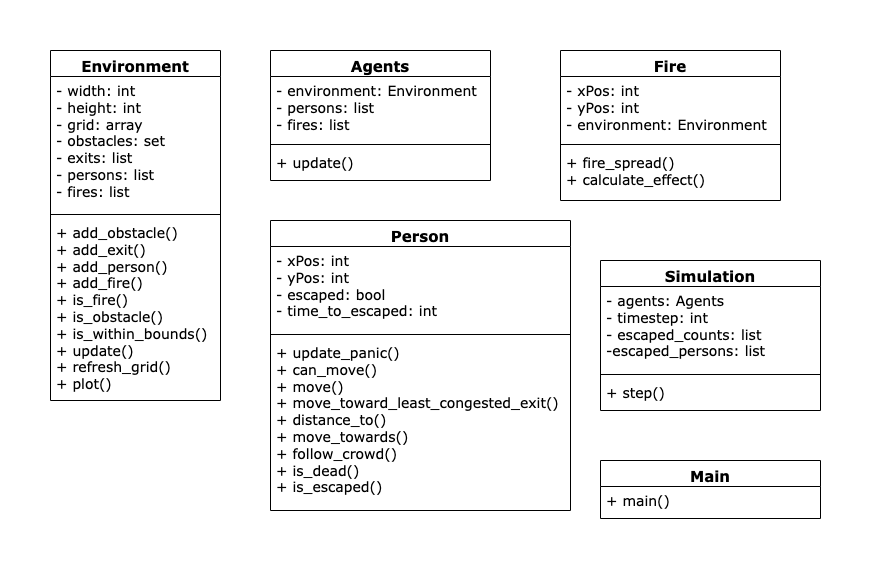

The diagram above was exported from draw.io. Its source (the exported page's mxGraphModel, read from the mxfile embedded in the PNG):
<mxGraphModel dx="616" dy="481" grid="1" gridSize="10" guides="1" tooltips="1" connect="1" arrows="1" fold="1" page="1" pageScale="1" pageWidth="850" pageHeight="1100" math="0" shadow="0">
  <root>
    <mxCell id="0" />
    <mxCell id="1" parent="0" />
    <mxCell id="JmfW4UG0Y5whxM65K4v0-13" value="&lt;font style=&quot;font-size: 15px;&quot;&gt;Environment&lt;/font&gt;" style="swimlane;fontStyle=1;align=center;verticalAlign=top;childLayout=stackLayout;horizontal=1;startSize=26;horizontalStack=0;resizeParent=1;resizeParentMax=0;resizeLast=0;collapsible=1;marginBottom=0;whiteSpace=wrap;html=1;fontFamily=Verdana;" vertex="1" parent="1">
      <mxGeometry x="60" y="60" width="170" height="350" as="geometry" />
    </mxCell>
    <mxCell id="JmfW4UG0Y5whxM65K4v0-14" value="&lt;font style=&quot;font-size: 14px;&quot;&gt;- width: int&lt;br&gt;- height: int&lt;br&gt;- grid: array&lt;br&gt;- obstacles: set&lt;br&gt;- exits: list&lt;br&gt;- persons: list&lt;br&gt;- fires: list&lt;/font&gt;" style="text;strokeColor=none;fillColor=none;align=left;verticalAlign=top;spacingLeft=4;spacingRight=4;overflow=hidden;rotatable=0;points=[[0,0.5],[1,0.5]];portConstraint=eastwest;whiteSpace=wrap;html=1;fontFamily=Verdana;" vertex="1" parent="JmfW4UG0Y5whxM65K4v0-13">
      <mxGeometry y="26" width="170" height="134" as="geometry" />
    </mxCell>
    <mxCell id="JmfW4UG0Y5whxM65K4v0-15" value="" style="line;strokeWidth=1;fillColor=none;align=left;verticalAlign=middle;spacingTop=-1;spacingLeft=3;spacingRight=3;rotatable=0;labelPosition=right;points=[];portConstraint=eastwest;strokeColor=inherit;fontFamily=Verdana;" vertex="1" parent="JmfW4UG0Y5whxM65K4v0-13">
      <mxGeometry y="160" width="170" height="8" as="geometry" />
    </mxCell>
    <mxCell id="JmfW4UG0Y5whxM65K4v0-16" value="&lt;font style=&quot;font-size: 14px;&quot;&gt;&lt;font&gt;+ add_obstacle()&lt;br&gt;+ add_exit()&lt;br&gt;+ add_person() &lt;br&gt;+&amp;nbsp;add_fire() &lt;br&gt;+ is_fire()&lt;br&gt;+ is_obstacle()&lt;br&gt;+ is_within_bounds()&lt;br&gt;+ update()&lt;br&gt;+ refresh_grid()&lt;br&gt;+ plot()&lt;br&gt;&lt;/font&gt;&lt;font style=&quot;&quot;&gt;&lt;br&gt;&lt;/font&gt;&lt;/font&gt;" style="text;strokeColor=none;fillColor=none;align=left;verticalAlign=top;spacingLeft=4;spacingRight=4;overflow=hidden;rotatable=0;points=[[0,0.5],[1,0.5]];portConstraint=eastwest;whiteSpace=wrap;html=1;fontFamily=Verdana;" vertex="1" parent="JmfW4UG0Y5whxM65K4v0-13">
      <mxGeometry y="168" width="170" height="182" as="geometry" />
    </mxCell>
    <mxCell id="JmfW4UG0Y5whxM65K4v0-21" value="&lt;font style=&quot;font-size: 15px;&quot;&gt;Agents&lt;/font&gt;" style="swimlane;fontStyle=1;align=center;verticalAlign=top;childLayout=stackLayout;horizontal=1;startSize=26;horizontalStack=0;resizeParent=1;resizeParentMax=0;resizeLast=0;collapsible=1;marginBottom=0;whiteSpace=wrap;html=1;fontFamily=Verdana;" vertex="1" parent="1">
      <mxGeometry x="280" y="60" width="220" height="130" as="geometry" />
    </mxCell>
    <mxCell id="JmfW4UG0Y5whxM65K4v0-22" value="&lt;font&gt;&lt;span style=&quot;font-size: 14px;&quot;&gt;- environment: Environment&lt;br&gt;- persons: list&lt;br&gt;- fires: list&lt;br&gt;&lt;/span&gt;&lt;/font&gt;" style="text;strokeColor=none;fillColor=none;align=left;verticalAlign=top;spacingLeft=4;spacingRight=4;overflow=hidden;rotatable=0;points=[[0,0.5],[1,0.5]];portConstraint=eastwest;whiteSpace=wrap;html=1;fontFamily=Verdana;" vertex="1" parent="JmfW4UG0Y5whxM65K4v0-21">
      <mxGeometry y="26" width="220" height="64" as="geometry" />
    </mxCell>
    <mxCell id="JmfW4UG0Y5whxM65K4v0-23" value="" style="line;strokeWidth=1;fillColor=none;align=left;verticalAlign=middle;spacingTop=-1;spacingLeft=3;spacingRight=3;rotatable=0;labelPosition=right;points=[];portConstraint=eastwest;strokeColor=inherit;fontFamily=Verdana;" vertex="1" parent="JmfW4UG0Y5whxM65K4v0-21">
      <mxGeometry y="90" width="220" height="8" as="geometry" />
    </mxCell>
    <mxCell id="JmfW4UG0Y5whxM65K4v0-24" value="&lt;span style=&quot;font-size: 14px;&quot;&gt;&lt;font&gt;+ update()&lt;/font&gt;&lt;br&gt;&lt;/span&gt;" style="text;strokeColor=none;fillColor=none;align=left;verticalAlign=top;spacingLeft=4;spacingRight=4;overflow=hidden;rotatable=0;points=[[0,0.5],[1,0.5]];portConstraint=eastwest;whiteSpace=wrap;html=1;fontFamily=Verdana;" vertex="1" parent="JmfW4UG0Y5whxM65K4v0-21">
      <mxGeometry y="98" width="220" height="32" as="geometry" />
    </mxCell>
    <mxCell id="JmfW4UG0Y5whxM65K4v0-25" value="&lt;font&gt;&lt;span style=&quot;font-size: 15px;&quot;&gt;Person&lt;/span&gt;&lt;/font&gt;" style="swimlane;fontStyle=1;align=center;verticalAlign=top;childLayout=stackLayout;horizontal=1;startSize=26;horizontalStack=0;resizeParent=1;resizeParentMax=0;resizeLast=0;collapsible=1;marginBottom=0;whiteSpace=wrap;html=1;fontFamily=Verdana;" vertex="1" parent="1">
      <mxGeometry x="280" y="230" width="300" height="290" as="geometry" />
    </mxCell>
    <mxCell id="JmfW4UG0Y5whxM65K4v0-26" value="&lt;font style=&quot;font-size: 14px;&quot;&gt;- xPos: int&lt;br&gt;- yPos: int&lt;br&gt;- escaped: bool&lt;br&gt;- time_to_escaped: int&lt;br&gt;&lt;br&gt;&lt;/font&gt;" style="text;strokeColor=none;fillColor=none;align=left;verticalAlign=top;spacingLeft=4;spacingRight=4;overflow=hidden;rotatable=0;points=[[0,0.5],[1,0.5]];portConstraint=eastwest;whiteSpace=wrap;html=1;fontFamily=Verdana;" vertex="1" parent="JmfW4UG0Y5whxM65K4v0-25">
      <mxGeometry y="26" width="300" height="84" as="geometry" />
    </mxCell>
    <mxCell id="JmfW4UG0Y5whxM65K4v0-27" value="" style="line;strokeWidth=1;fillColor=none;align=left;verticalAlign=middle;spacingTop=-1;spacingLeft=3;spacingRight=3;rotatable=0;labelPosition=right;points=[];portConstraint=eastwest;strokeColor=inherit;fontFamily=Verdana;" vertex="1" parent="JmfW4UG0Y5whxM65K4v0-25">
      <mxGeometry y="110" width="300" height="8" as="geometry" />
    </mxCell>
    <mxCell id="JmfW4UG0Y5whxM65K4v0-28" value="&lt;font style=&quot;font-size: 14px;&quot;&gt;&lt;font&gt;+ update_panic()&lt;br&gt;+ can_move()&lt;br&gt;+ move() &lt;br&gt;+&amp;nbsp;move_toward_least_congested_exit() &lt;br&gt;+ distance_to()&lt;br&gt;+ move_towards()&lt;br&gt;+ follow_crowd()&lt;br&gt;+ is_dead()&lt;br&gt;+ is_escaped()&lt;br&gt;&lt;/font&gt;&lt;font style=&quot;&quot;&gt;&lt;br&gt;&lt;/font&gt;&lt;/font&gt;" style="text;strokeColor=none;fillColor=none;align=left;verticalAlign=top;spacingLeft=4;spacingRight=4;overflow=hidden;rotatable=0;points=[[0,0.5],[1,0.5]];portConstraint=eastwest;whiteSpace=wrap;html=1;fontFamily=Verdana;" vertex="1" parent="JmfW4UG0Y5whxM65K4v0-25">
      <mxGeometry y="118" width="300" height="172" as="geometry" />
    </mxCell>
    <mxCell id="JmfW4UG0Y5whxM65K4v0-29" value="&lt;font style=&quot;font-size: 15px;&quot;&gt;Fire&lt;/font&gt;" style="swimlane;fontStyle=1;align=center;verticalAlign=top;childLayout=stackLayout;horizontal=1;startSize=26;horizontalStack=0;resizeParent=1;resizeParentMax=0;resizeLast=0;collapsible=1;marginBottom=0;whiteSpace=wrap;html=1;fontFamily=Verdana;" vertex="1" parent="1">
      <mxGeometry x="570" y="60" width="220" height="150" as="geometry" />
    </mxCell>
    <mxCell id="JmfW4UG0Y5whxM65K4v0-30" value="&lt;font&gt;&lt;span style=&quot;font-size: 14px;&quot;&gt;- xPos: int&lt;br&gt;- yPos: int&lt;br&gt;- environment: Environment&lt;br&gt;&lt;/span&gt;&lt;/font&gt;" style="text;strokeColor=none;fillColor=none;align=left;verticalAlign=top;spacingLeft=4;spacingRight=4;overflow=hidden;rotatable=0;points=[[0,0.5],[1,0.5]];portConstraint=eastwest;whiteSpace=wrap;html=1;fontFamily=Verdana;" vertex="1" parent="JmfW4UG0Y5whxM65K4v0-29">
      <mxGeometry y="26" width="220" height="64" as="geometry" />
    </mxCell>
    <mxCell id="JmfW4UG0Y5whxM65K4v0-31" value="" style="line;strokeWidth=1;fillColor=none;align=left;verticalAlign=middle;spacingTop=-1;spacingLeft=3;spacingRight=3;rotatable=0;labelPosition=right;points=[];portConstraint=eastwest;strokeColor=inherit;fontFamily=Verdana;" vertex="1" parent="JmfW4UG0Y5whxM65K4v0-29">
      <mxGeometry y="90" width="220" height="8" as="geometry" />
    </mxCell>
    <mxCell id="JmfW4UG0Y5whxM65K4v0-32" value="&lt;span style=&quot;font-size: 14px;&quot;&gt;&lt;font&gt;+ fire_spread()&lt;br&gt;&lt;/font&gt;+ calculate_effect()&lt;br&gt;&lt;br&gt;&lt;/span&gt;" style="text;strokeColor=none;fillColor=none;align=left;verticalAlign=top;spacingLeft=4;spacingRight=4;overflow=hidden;rotatable=0;points=[[0,0.5],[1,0.5]];portConstraint=eastwest;whiteSpace=wrap;html=1;fontFamily=Verdana;" vertex="1" parent="JmfW4UG0Y5whxM65K4v0-29">
      <mxGeometry y="98" width="220" height="52" as="geometry" />
    </mxCell>
    <mxCell id="JmfW4UG0Y5whxM65K4v0-33" value="&lt;font style=&quot;font-size: 15px;&quot;&gt;Simulation&lt;/font&gt;" style="swimlane;fontStyle=1;align=center;verticalAlign=top;childLayout=stackLayout;horizontal=1;startSize=26;horizontalStack=0;resizeParent=1;resizeParentMax=0;resizeLast=0;collapsible=1;marginBottom=0;whiteSpace=wrap;html=1;fontFamily=Verdana;" vertex="1" parent="1">
      <mxGeometry x="610" y="270" width="220" height="150" as="geometry" />
    </mxCell>
    <mxCell id="JmfW4UG0Y5whxM65K4v0-34" value="&lt;font&gt;&lt;span style=&quot;font-size: 14px;&quot;&gt;- agents: Agents&lt;br&gt;- timestep: int&lt;br&gt;- escaped_counts: list&lt;br&gt;-escaped_persons: list&lt;br&gt;&lt;/span&gt;&lt;/font&gt;" style="text;strokeColor=none;fillColor=none;align=left;verticalAlign=top;spacingLeft=4;spacingRight=4;overflow=hidden;rotatable=0;points=[[0,0.5],[1,0.5]];portConstraint=eastwest;whiteSpace=wrap;html=1;fontFamily=Verdana;" vertex="1" parent="JmfW4UG0Y5whxM65K4v0-33">
      <mxGeometry y="26" width="220" height="84" as="geometry" />
    </mxCell>
    <mxCell id="JmfW4UG0Y5whxM65K4v0-35" value="" style="line;strokeWidth=1;fillColor=none;align=left;verticalAlign=middle;spacingTop=-1;spacingLeft=3;spacingRight=3;rotatable=0;labelPosition=right;points=[];portConstraint=eastwest;strokeColor=inherit;fontFamily=Verdana;" vertex="1" parent="JmfW4UG0Y5whxM65K4v0-33">
      <mxGeometry y="110" width="220" height="8" as="geometry" />
    </mxCell>
    <mxCell id="JmfW4UG0Y5whxM65K4v0-36" value="&lt;span style=&quot;font-size: 14px;&quot;&gt;&lt;font&gt;+ step()&lt;/font&gt;&lt;br&gt;&lt;/span&gt;" style="text;strokeColor=none;fillColor=none;align=left;verticalAlign=top;spacingLeft=4;spacingRight=4;overflow=hidden;rotatable=0;points=[[0,0.5],[1,0.5]];portConstraint=eastwest;whiteSpace=wrap;html=1;fontFamily=Verdana;" vertex="1" parent="JmfW4UG0Y5whxM65K4v0-33">
      <mxGeometry y="118" width="220" height="32" as="geometry" />
    </mxCell>
    <mxCell id="JmfW4UG0Y5whxM65K4v0-37" value="&lt;font style=&quot;font-size: 15px;&quot;&gt;Main&lt;/font&gt;" style="swimlane;fontStyle=1;align=center;verticalAlign=top;childLayout=stackLayout;horizontal=1;startSize=26;horizontalStack=0;resizeParent=1;resizeParentMax=0;resizeLast=0;collapsible=1;marginBottom=0;whiteSpace=wrap;html=1;fontFamily=Verdana;" vertex="1" parent="1">
      <mxGeometry x="610" y="470" width="220" height="58" as="geometry" />
    </mxCell>
    <mxCell id="JmfW4UG0Y5whxM65K4v0-40" value="&lt;span style=&quot;font-size: 14px;&quot;&gt;&lt;font&gt;+ main()&lt;/font&gt;&lt;br&gt;&lt;/span&gt;" style="text;strokeColor=none;fillColor=none;align=left;verticalAlign=top;spacingLeft=4;spacingRight=4;overflow=hidden;rotatable=0;points=[[0,0.5],[1,0.5]];portConstraint=eastwest;whiteSpace=wrap;html=1;fontFamily=Verdana;" vertex="1" parent="JmfW4UG0Y5whxM65K4v0-37">
      <mxGeometry y="26" width="220" height="32" as="geometry" />
    </mxCell>
  </root>
</mxGraphModel>